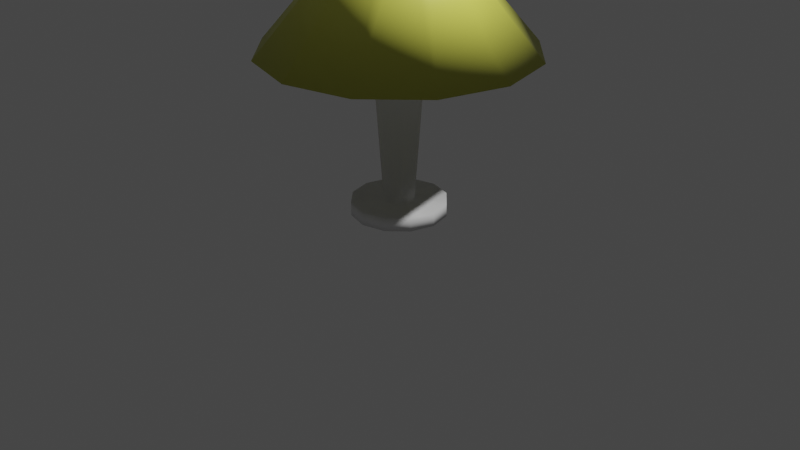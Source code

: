 # Source: lamp.blend  (saved by Blender 2.93.21; exported with 4.5.12 LTS)
import bpy
from mathutils import Matrix  # noqa: F401  (used for matrix-valued properties, if any)

bpy.ops.wm.read_factory_settings(use_empty=True)
scene = bpy.context.scene
scene.name = 'Scene'

# ---- collections
col_collection = bpy.data.collections.new('Collection'); scene.collection.children.link(col_collection)

# ---- materials (node trees are filled in below, after node groups)
mat_lampshade = bpy.data.materials.new('Lampshade')
mat_lampshade.use_transparent_shadow = False
mat_lamp_color = bpy.data.materials.new('Lamp color')
mat_lamp_color.use_transparent_shadow = False

# ---- material node trees
mat_lampshade.use_nodes = True; mat_lampshade.node_tree.nodes.clear()
_N = mat_lampshade.node_tree.nodes; _L = mat_lampshade.node_tree.links
n0 = _N.new('ShaderNodeBsdfPrincipled'); n0.name = 'Principled BSDF'; n0.location = (10, 300)
n0.distribution = 'GGX'
n0.subsurface_method = 'BURLEY'
n0.inputs[0].default_value = (0.7835, 0.8, 0.1181, 1.0)
n0.inputs[3].default_value = 1.45
n0.inputs[27].default_value = (0.0, 0.0, 0.0, 1.0)
n0.inputs[28].default_value = 1.0
n1 = _N.new('ShaderNodeOutputMaterial'); n1.name = 'Material Output'; n1.location = (300, 300)
_L.new(n0.outputs[0], n1.inputs[0])
n1.is_active_output = True
mat_lamp_color.use_nodes = True; mat_lamp_color.node_tree.nodes.clear()
_N = mat_lamp_color.node_tree.nodes; _L = mat_lamp_color.node_tree.links
n0 = _N.new('ShaderNodeBsdfPrincipled'); n0.name = 'Principled BSDF'; n0.location = (10, 300)
n0.distribution = 'GGX'
n0.subsurface_method = 'BURLEY'
n0.inputs[3].default_value = 1.45
n0.inputs[27].default_value = (0.0, 0.0, 0.0, 1.0)
n0.inputs[28].default_value = 1.0
n1 = _N.new('ShaderNodeOutputMaterial'); n1.name = 'Material Output'; n1.location = (300, 300)
_L.new(n0.outputs[0], n1.inputs[0])
n1.is_active_output = True

# ---- world
world_world = bpy.data.worlds.new('World'); scene.world = world_world
world_world.use_nodes = True; world_world.node_tree.nodes.clear()
_N = world_world.node_tree.nodes; _L = world_world.node_tree.links
n0 = _N.new('ShaderNodeOutputWorld'); n0.name = 'World Output'; n0.location = (300, 300)
n1 = _N.new('ShaderNodeBackground'); n1.name = 'Background'; n1.location = (10, 300)
n1.inputs[0].default_value = (0.05088, 0.05088, 0.05088, 1.0)
_L.new(n1.outputs[0], n0.inputs[0])
n0.is_active_output = True
world_world.color = (0.05088, 0.05088, 0.05088)
world_world.use_sun_shadow = False
world_world.sun_shadow_jitter_overblur = 0.0

# ---- cameras
cam_camera = bpy.data.cameras.new('Camera')
cam_camera.clip_end = 100.0
cam_camera.ortho_scale = 7.314

# ---- lights
light_light = bpy.data.lights.new('Light', 'POINT')
light_light.transmission_factor = 0.0
light_light.energy = 1000.0
light_light.shadow_soft_size = 0.1
light_light.shadow_maximum_resolution = 0.006
light_light.use_absolute_resolution = True

# ---- meshes
me_cylinder = bpy.data.meshes.new('Cylinder')
me_cylinder.from_pydata([(-6.733e-09, 0.4917, -0.9041), (-6.733e-09, 0.4917, -0.7648), (0.2458, 0.4258, -0.9041), (0.2458, 0.4258, -0.7648), (0.4258, 0.2458, -0.9041), (0.4258, 0.2458, -0.7648), (0.4917, -2.486e-08, -0.9041), (0.4917, -2.486e-08, -0.7648), (0.4258, -0.2458, -0.9041), (0.4258, -0.2458, -0.7648), (0.2458, -0.4258, -0.9041), (0.2458, -0.4258, -0.7648), (-4.972e-08, -0.4917, -0.9041), (-4.972e-08, -0.4917, -0.7648), (-0.2458, -0.4258, -0.9041), (-0.2458, -0.4258, -0.7648), (-0.4258, -0.2458, -0.9041), (-0.4258, -0.2458, -0.7648), (-0.4917, 2.497e-09, -0.9041), (-0.4917, 2.497e-09, -0.7648), (-0.4258, 0.2458, -0.9041), (-0.4258, 0.2458, -0.7648), (-0.2459, 0.4258, -0.9041), (-0.2459, 0.4258, -0.7648), (0.07938, 0.1375, -0.7648), (-9.951e-09, 0.1588, -0.7648), (0.1375, 0.07938, -0.7648), (0.1588, -1.318e-08, -0.7648), (0.1375, -0.07938, -0.7648), (0.07938, -0.1375, -0.7648), (-2.383e-08, -0.1588, -0.7648), (-0.07938, -0.1375, -0.7648), (-0.1375, -0.07938, -0.7648), (-0.1588, -4.345e-09, -0.7648), (-0.1375, 0.07938, -0.7648), (-0.07938, 0.1375, -0.7648), (0.1614, 0.2796, 2.005), (-2.011e-07, 0.3229, 2.005), (0.2796, 0.1614, 2.005), (0.3229, -1.995e-08, 2.005), (0.2796, -0.1614, 2.005), (0.1614, -0.2796, 2.005), (-2.293e-07, -0.3229, 2.005), (-0.1614, -0.2796, 2.005), (-0.2796, -0.1614, 2.005), (-0.3229, -1.99e-09, 2.005), (-0.2796, 0.1614, 2.005), (-0.1614, 0.2796, 2.005), (0.3229, -1.995e-08, 1.615), (1.395, -5.323e-08, 0.7657), (1.208, -0.6976, 0.7657), (0.2796, -0.1614, 1.615), (-0.2796, 0.1614, 1.615), (-1.208, 0.6976, 0.7657), (-0.6976, 1.208, 0.7657), (-0.1614, 0.2796, 1.615), (-7.138e-08, 0.3229, 1.615), (-9.771e-08, 1.395, 0.7657), (0.6976, 1.208, 0.7657), (0.1614, 0.2796, 1.615), (-0.1614, -0.2796, 1.615), (-0.6976, -1.208, 0.7657), (-1.208, -0.6976, 0.7657), (-0.2796, -0.1614, 1.615), (0.6976, -1.208, 0.7657), (0.1614, -0.2796, 1.615), (1.208, 0.6976, 0.7657), (0.2796, 0.1614, 1.615), (-1.395, 2.439e-08, 0.7657), (-0.3229, -1.99e-09, 1.615), (-2.197e-07, -1.395, 0.7657), (-9.961e-08, -0.3229, 1.615), (0.1122, 0.1944, 2.005), (-2.022e-07, 0.2244, 2.005), (0.1944, 0.1122, 2.005), (0.2244, -1.69e-08, 2.005), (0.1944, -0.1122, 2.005), (0.1122, -0.1944, 2.005), (-2.218e-07, -0.2244, 2.005), (-0.1122, -0.1944, 2.005), (-0.1944, -0.1122, 2.005), (-0.2244, -4.413e-09, 2.005), (-0.1944, 0.1122, 2.005), (-0.1122, 0.1944, 2.005), (0.1122, 0.1944, 1.013), (-2.022e-07, 0.2244, 1.013), (0.1944, 0.1122, 1.013), (0.2244, -1.69e-08, 1.013), (0.1944, -0.1122, 1.013), (0.1122, -0.1944, 1.013), (-2.218e-07, -0.2244, 1.013), (-0.1122, -0.1944, 1.013), (-0.1944, -0.1122, 1.013), (-0.2244, -4.413e-09, 1.013), (-0.1944, 0.1122, 1.013), (-0.1122, 0.1944, 1.013)], [], [(0, 1, 3, 2), (2, 3, 5, 4), (4, 5, 7, 6), (6, 7, 9, 8), (8, 9, 11, 10), (10, 11, 13, 12), (12, 13, 15, 14), (14, 15, 17, 16), (16, 17, 19, 18), (18, 19, 21, 20), (17, 15, 31, 32), (20, 21, 23, 22), (22, 23, 1, 0), (0, 2, 4, 6, 8, 10, 12, 14, 16, 18, 20, 22), (50, 49, 39, 40), (15, 13, 30, 31), (13, 11, 29, 30), (11, 9, 28, 29), (9, 7, 27, 28), (1, 23, 35, 25), (3, 1, 25, 24), (7, 5, 26, 27), (23, 21, 34, 35), (5, 3, 24, 26), (21, 19, 33, 34), (19, 17, 32, 33), (41, 40, 76, 77), (54, 53, 46, 47), (58, 57, 37, 36), (62, 61, 43, 44), (64, 50, 40, 41), (57, 54, 47, 37), (66, 58, 36, 38), (68, 62, 44, 45), (70, 64, 41, 42), (49, 66, 38, 39), (53, 68, 45, 46), (61, 70, 42, 43), (31, 30, 71, 60), (60, 71, 70, 61), (34, 33, 69, 52), (52, 69, 68, 53), (27, 26, 67, 48), (48, 67, 66, 49), (30, 29, 65, 71), (71, 65, 64, 70), (33, 32, 63, 69), (69, 63, 62, 68), (26, 24, 59, 67), (67, 59, 58, 66), (25, 35, 55, 56), (56, 55, 54, 57), (29, 28, 51, 65), (65, 51, 50, 64), (32, 31, 60, 63), (63, 60, 61, 62), (24, 25, 56, 59), (59, 56, 57, 58), (35, 34, 52, 55), (55, 52, 53, 54), (28, 27, 48, 51), (51, 48, 49, 50), (83, 82, 94, 95), (37, 47, 83, 73), (38, 36, 72, 74), (45, 44, 80, 81), (42, 41, 77, 78), (39, 38, 74, 75), (46, 45, 81, 82), (43, 42, 78, 79), (40, 39, 75, 76), (47, 46, 82, 83), (36, 37, 73, 72), (44, 43, 79, 80), (84, 85, 95, 94, 93, 92, 91, 90, 89, 88, 87, 86), (72, 73, 85, 84), (80, 79, 91, 92), (77, 76, 88, 89), (73, 83, 95, 85), (74, 72, 84, 86), (81, 80, 92, 93), (78, 77, 89, 90), (75, 74, 86, 87), (82, 81, 93, 94), (79, 78, 90, 91), (76, 75, 87, 88)])
me_cylinder.polygons.foreach_set('use_smooth', [True] * 86)
me_cylinder.polygons.foreach_set('material_index', [1, 1, 1, 1, 1, 1, 1, 1, 1, 1, 1, 1, 1, 1, 0, 1, 1, 1, 1, 1, 1, 1, 1, 1, 1, 1, 0, 0, 0, 0, 0, 0, 0, 0, 0, 0, 0, 0, 1, 0, 1, 0, 1, 0, 1, 0, 1, 0, 1, 0, 1, 0, 1, 0, 1, 0, 1, 0, 1, 0, 1, 0, 0, 0, 0, 0, 0, 0, 0, 0, 0, 0, 0, 0, 0, 0, 0, 0, 0, 0, 0, 0, 0, 0, 0, 0])
_uv = me_cylinder.uv_layers.new(name='UVMap')
_uv.uv.foreach_set('vector', [1.0, 0.5, 1.0, 1.0, 0.9167, 1.0, 0.9167, 0.5, 0.9167, 0.5, 0.9167, 1.0, 0.8333, 1.0, 0.8333, 0.5, 0.8333, 0.5, 0.8333, 1.0, 0.75, 1.0, 0.75, 0.5, 0.75, 0.5, 0.75, 1.0, 0.6667, 1.0, 0.6667, 0.5, 0.6667, 0.5, 0.6667, 1.0, 0.5833, 1.0, 0.5833, 0.5, 0.5833, 0.5, 0.5833, 1.0, 0.5, 1.0, 0.5, 0.5, 0.5, 0.5, 0.5, 1.0, 0.4167, 1.0, 0.4167, 0.5, 0.4167, 0.5, 0.4167, 1.0, 0.3333, 1.0, 0.3333, 0.5, 0.3333, 0.5, 0.3333, 1.0, 0.25, 1.0, 0.25, 0.5, 0.25, 0.5, 0.25, 1.0, 0.1667, 1.0, 0.1667, 0.5, 0.3333, 1.0, 0.4167, 1.0, 0.4167, 1.0, 0.3333, 1.0, 0.1667, 0.5, 0.1667, 1.0, 0.08333, 1.0, 0.08333, 0.5, 0.08333, 0.5, 0.08333, 1.0, 7.451e-08, 1.0, 7.451e-08, 0.5, 0.75, 0.49, 0.87, 0.4578, 0.9578, 0.37, 0.99, 0.25, 0.9578, 0.13, 0.87, 0.04215, 0.75, 0.01, 0.63, 0.04215, 0.5422, 0.13, 0.51, 0.25, 0.5422, 0.37, 0.63, 0.4578, 0.6667, 1.0, 0.75, 1.0, 0.75, 1.0, 0.6667, 1.0, 0.4167, 1.0, 0.5, 1.0, 0.5, 1.0, 0.4167, 1.0, 0.5, 1.0, 0.5833, 1.0, 0.5833, 1.0, 0.5, 1.0, 0.5833, 1.0, 0.6667, 1.0, 0.6667, 1.0, 0.5833, 1.0, 0.6667, 1.0, 0.75, 1.0, 0.75, 1.0, 0.6667, 1.0, 7.451e-08, 1.0, 0.08333, 1.0, 0.08333, 1.0, 7.451e-08, 1.0, 0.9167, 1.0, 1.0, 1.0, 1.0, 1.0, 0.9167, 1.0, 0.75, 1.0, 0.8333, 1.0, 0.8333, 1.0, 0.75, 1.0, 0.08333, 1.0, 0.1667, 1.0, 0.1667, 1.0, 0.08333, 1.0, 0.8333, 1.0, 0.9167, 1.0, 0.9167, 1.0, 0.8333, 1.0, 0.1667, 1.0, 0.25, 1.0, 0.25, 1.0, 0.1667, 1.0, 0.25, 1.0, 0.3333, 1.0, 0.3333, 1.0, 0.25, 1.0, 0.5833, 1.0, 0.6667, 1.0, 0.6667, 1.0, 0.5833, 1.0, 0.08333, 1.0, 0.1667, 1.0, 0.1667, 1.0, 0.08333, 1.0, 0.9167, 1.0, 1.0, 1.0, 1.0, 1.0, 0.9167, 1.0, 0.3333, 1.0, 0.4167, 1.0, 0.4167, 1.0, 0.3333, 1.0, 0.5833, 1.0, 0.6667, 1.0, 0.6667, 1.0, 0.5833, 1.0, 7.451e-08, 1.0, 0.08333, 1.0, 0.08333, 1.0, 7.451e-08, 1.0, 0.8333, 1.0, 0.9167, 1.0, 0.9167, 1.0, 0.8333, 1.0, 0.25, 1.0, 0.3333, 1.0, 0.3333, 1.0, 0.25, 1.0, 0.5, 1.0, 0.5833, 1.0, 0.5833, 1.0, 0.5, 1.0, 0.75, 1.0, 0.8333, 1.0, 0.8333, 1.0, 0.75, 1.0, 0.1667, 1.0, 0.25, 1.0, 0.25, 1.0, 0.1667, 1.0, 0.4167, 1.0, 0.5, 1.0, 0.5, 1.0, 0.4167, 1.0, 0.4167, 1.0, 0.5, 1.0, 0.5, 1.0, 0.4167, 1.0, 0.4167, 1.0, 0.5, 1.0, 0.5, 1.0, 0.4167, 1.0, 0.1667, 1.0, 0.25, 1.0, 0.25, 1.0, 0.1667, 1.0, 0.1667, 1.0, 0.25, 1.0, 0.25, 1.0, 0.1667, 1.0, 0.75, 1.0, 0.8333, 1.0, 0.8333, 1.0, 0.75, 1.0, 0.75, 1.0, 0.8333, 1.0, 0.8333, 1.0, 0.75, 1.0, 0.5, 1.0, 0.5833, 1.0, 0.5833, 1.0, 0.5, 1.0, 0.5, 1.0, 0.5833, 1.0, 0.5833, 1.0, 0.5, 1.0, 0.25, 1.0, 0.3333, 1.0, 0.3333, 1.0, 0.25, 1.0, 0.25, 1.0, 0.3333, 1.0, 0.3333, 1.0, 0.25, 1.0, 0.8333, 1.0, 0.9167, 1.0, 0.9167, 1.0, 0.8333, 1.0, 0.8333, 1.0, 0.9167, 1.0, 0.9167, 1.0, 0.8333, 1.0, 7.451e-08, 1.0, 0.08333, 1.0, 0.08333, 1.0, 7.451e-08, 1.0, 7.451e-08, 1.0, 0.08333, 1.0, 0.08333, 1.0, 7.451e-08, 1.0, 0.5833, 1.0, 0.6667, 1.0, 0.6667, 1.0, 0.5833, 1.0, 0.5833, 1.0, 0.6667, 1.0, 0.6667, 1.0, 0.5833, 1.0, 0.3333, 1.0, 0.4167, 1.0, 0.4167, 1.0, 0.3333, 1.0, 0.3333, 1.0, 0.4167, 1.0, 0.4167, 1.0, 0.3333, 1.0, 0.9167, 1.0, 1.0, 1.0, 1.0, 1.0, 0.9167, 1.0, 0.9167, 1.0, 1.0, 1.0, 1.0, 1.0, 0.9167, 1.0, 0.08333, 1.0, 0.1667, 1.0, 0.1667, 1.0, 0.08333, 1.0, 0.08333, 1.0, 0.1667, 1.0, 0.1667, 1.0, 0.08333, 1.0, 0.6667, 1.0, 0.75, 1.0, 0.75, 1.0, 0.6667, 1.0, 0.6667, 1.0, 0.75, 1.0, 0.75, 1.0, 0.6667, 1.0, 0.08333, 1.0, 0.1667, 1.0, 0.1667, 1.0, 0.08333, 1.0, 7.451e-08, 1.0, 0.08333, 1.0, 0.08333, 1.0, 7.451e-08, 1.0, 0.8333, 1.0, 0.9167, 1.0, 0.9167, 1.0, 0.8333, 1.0, 0.25, 1.0, 0.3333, 1.0, 0.3333, 1.0, 0.25, 1.0, 0.5, 1.0, 0.5833, 1.0, 0.5833, 1.0, 0.5, 1.0, 0.75, 1.0, 0.8333, 1.0, 0.8333, 1.0, 0.75, 1.0, 0.1667, 1.0, 0.25, 1.0, 0.25, 1.0, 0.1667, 1.0, 0.4167, 1.0, 0.5, 1.0, 0.5, 1.0, 0.4167, 1.0, 0.6667, 1.0, 0.75, 1.0, 0.75, 1.0, 0.6667, 1.0, 0.08333, 1.0, 0.1667, 1.0, 0.1667, 1.0, 0.08333, 1.0, 0.9167, 1.0, 1.0, 1.0, 1.0, 1.0, 0.9167, 1.0, 0.3333, 1.0, 0.4167, 1.0, 0.4167, 1.0, 0.3333, 1.0, 0.37, 0.4578, 0.25, 0.49, 0.13, 0.4578, 0.04215, 0.37, 0.01, 0.25, 0.04215, 0.13, 0.13, 0.04215, 0.25, 0.01, 0.37, 0.04215, 0.4578, 0.13, 0.49, 0.25, 0.4578, 0.37, 0.9167, 1.0, 1.0, 1.0, 1.0, 1.0, 0.9167, 1.0, 0.3333, 1.0, 0.4167, 1.0, 0.4167, 1.0, 0.3333, 1.0, 0.5833, 1.0, 0.6667, 1.0, 0.6667, 1.0, 0.5833, 1.0, 7.451e-08, 1.0, 0.08333, 1.0, 0.08333, 1.0, 7.451e-08, 1.0, 0.8333, 1.0, 0.9167, 1.0, 0.9167, 1.0, 0.8333, 1.0, 0.25, 1.0, 0.3333, 1.0, 0.3333, 1.0, 0.25, 1.0, 0.5, 1.0, 0.5833, 1.0, 0.5833, 1.0, 0.5, 1.0, 0.75, 1.0, 0.8333, 1.0, 0.8333, 1.0, 0.75, 1.0, 0.1667, 1.0, 0.25, 1.0, 0.25, 1.0, 0.1667, 1.0, 0.4167, 1.0, 0.5, 1.0, 0.5, 1.0, 0.4167, 1.0, 0.6667, 1.0, 0.75, 1.0, 0.75, 1.0, 0.6667, 1.0])
me_cylinder.materials.append(mat_lampshade)
me_cylinder.materials.append(mat_lamp_color)
me_cylinder.use_remesh_fix_poles = True
me_cylinder.use_remesh_preserve_attributes = False
me_cylinder.update()

# ---- objects
ob_light = bpy.data.objects.new('Light', light_light)
ob_camera = bpy.data.objects.new('Camera', cam_camera)
ob_cylinder = bpy.data.objects.new('Cylinder', me_cylinder)

# ---- transforms, parenting, visibility, modifiers, constraints
ob_light.location = (4.076, 1.005, 5.904)
ob_light.rotation_euler = (0.6503, 0.05522, 1.866)
ob_light.lock_rotations_4d = False
ob_light.empty_display_type = 'ARROWS'
ob_light.color = (0.0, 0.0, 0.0, 0.0)
ob_light.lineart.crease_threshold = 0.0
ob_camera.location = (7.359, -6.926, 4.958)
ob_camera.rotation_euler = (1.109, 0.0, 0.8149)
ob_camera.lock_rotations_4d = False
ob_camera.empty_display_type = 'ARROWS'
ob_camera.color = (0.0, 0.0, 0.0, 0.0)
ob_camera.display_type = 'WIRE'
ob_camera.lineart.crease_threshold = 0.0
ob_cylinder.location = (0.0, 0.0, 1.0)

# ---- collection membership
col_collection.objects.link(ob_light)
col_collection.objects.link(ob_camera)
col_collection.objects.link(ob_cylinder)

# ---- scene / render settings (as saved in the file)
scene.camera = ob_camera
scene.frame_start = 1; scene.frame_end = 250; scene.frame_set(1)
scene.render.engine = 'BLENDER_EEVEE_NEXT'
scene.cycles.use_denoising = False
scene.cycles.samples = 128
scene.cycles.sampling_pattern = 'TABULATED_SOBOL'
scene.cycles.use_adaptive_sampling = False
scene.cycles.use_light_tree = False
scene.view_settings.view_transform = 'Filmic'
bpy.context.view_layer.update()

